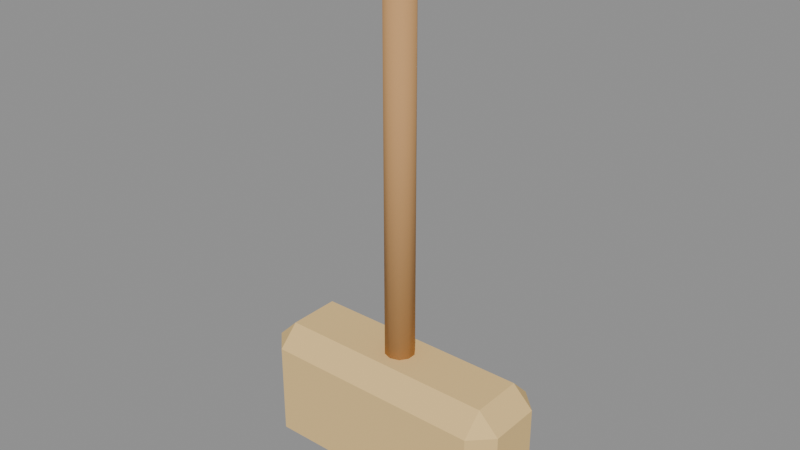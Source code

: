 # Source: broom.blend  (saved by Blender 4.5.92; exported with 4.5.12 LTS)
import bpy
from mathutils import Matrix  # noqa: F401  (used for matrix-valued properties, if any)

bpy.ops.wm.read_factory_settings(use_empty=True)
scene = bpy.context.scene
scene.name = 'Scene'

# ---- materials (node trees are filled in below, after node groups)
mat_hospital_vertex_opaque = bpy.data.materials.new('hospital_vertex_opaque')
mat_hospital_vertex_opaque.use_backface_culling = True

# ---- material node trees
mat_hospital_vertex_opaque.use_nodes = True; mat_hospital_vertex_opaque.node_tree.nodes.clear()
_N = mat_hospital_vertex_opaque.node_tree.nodes; _L = mat_hospital_vertex_opaque.node_tree.links
n0 = _N.new('ShaderNodeBsdfPrincipled'); n0.name = 'Principled BSDF'; n0.location = (-200, 100)
n0.inputs[2].default_value = 0.78
n0.inputs[13].default_value = 0.22
n1 = _N.new('ShaderNodeOutputMaterial'); n1.name = 'Material Output'; n1.location = (200, 100)
n2 = _N.new('ShaderNodeVertexColor'); n2.name = 'Color Attribute'; n2.location = (0, 0)
n2.layer_name = 'Col'
_L.new(n0.outputs[0], n1.inputs[0])
_L.new(n2.outputs[0], n0.inputs[0])
n1.is_active_output = True

# ---- meshes
me_cone = bpy.data.meshes.new('Cone')
me_cone.from_pydata([(1.699e-09, -0.01125, 0.13), (1.699e-09, -0.01125, 0.445), (-0.006613, -0.009101, 0.13), (-0.006613, -0.009101, 0.445), (-0.0107, -0.003476, 0.13), (-0.0107, -0.003476, 0.445), (-0.0107, 0.003476, 0.13), (-0.0107, 0.003476, 0.445), (-0.006613, 0.009101, 0.13), (-0.006613, 0.009101, 0.445), (-1.699e-09, 0.01125, 0.13), (-1.699e-09, 0.01125, 0.445), (0.006613, 0.009101, 0.13), (0.006613, 0.009101, 0.445), (0.0107, 0.003476, 0.13), (0.0107, 0.003476, 0.445), (0.0107, -0.003476, 0.13), (0.0107, -0.003476, 0.445), (0.006613, -0.009101, 0.13), (0.006613, -0.009101, 0.445), (-0.08541, -0.02016, 0.03325), (-0.08541, -0.036, 0.04909), (-0.1013, -0.02016, 0.04909), (-0.08541, -0.036, 0.1209), (-0.08541, -0.02016, 0.1367), (-0.1013, -0.02016, 0.1209), (-0.08541, 0.02016, 0.03325), (-0.1013, 0.02016, 0.04909), (-0.08541, 0.036, 0.04909), (-0.08541, 0.02016, 0.1367), (-0.08541, 0.036, 0.1209), (-0.1013, 0.02016, 0.1209), (0.08541, -0.02016, 0.03325), (0.1013, -0.02016, 0.04909), (0.08541, -0.036, 0.04909), (0.08541, -0.02016, 0.1367), (0.08541, -0.036, 0.1209), (0.1013, -0.02016, 0.1209), (0.08541, 0.02016, 0.03325), (0.08541, 0.036, 0.04909), (0.1013, 0.02016, 0.04909), (0.08541, 0.02016, 0.1367), (0.1013, 0.02016, 0.1209), (0.08541, 0.036, 0.1209)], [], [(0, 1, 3, 2), (2, 3, 5, 4), (4, 5, 7, 6), (6, 7, 9, 8), (8, 9, 11, 10), (10, 11, 13, 12), (12, 13, 15, 14), (14, 15, 17, 16), (3, 1, 19, 17, 15, 13, 11, 9, 7, 5), (16, 17, 19, 18), (18, 19, 1, 0), (0, 2, 4, 6, 8, 10, 12, 14, 16, 18), (20, 21, 22), (23, 24, 25), (26, 27, 28), (29, 30, 31), (32, 33, 34), (35, 36, 37), (38, 39, 40), (41, 42, 43), (26, 20, 22, 27), (21, 23, 25, 22), (24, 29, 31, 25), (30, 28, 27, 31), (38, 26, 28, 39), (29, 41, 43, 30), (42, 40, 39, 43), (32, 38, 40, 33), (41, 35, 37, 42), (36, 34, 33, 37), (20, 32, 34, 21), (35, 24, 23, 36), (26, 38, 32, 20), (22, 25, 31, 27), (34, 36, 23, 21), (41, 29, 24, 35), (28, 30, 43, 39), (40, 42, 37, 33)])
me_cone.polygons.foreach_set('use_smooth', [1, 1, 1, 1, 1, 1, 1, 1, 0, 1, 1, 0, 0, 0, 0, 0, 0, 0, 0, 0, 0, 0, 0, 0, 0, 0, 0, 0, 0, 0, 0, 0, 0, 0, 0, 0, 0, 0])
_uv = me_cone.uv_layers.new(name='UVMap')
_uv.uv.foreach_set('vector', [1.0, 0.5, 1.0, 1.0, 0.9, 1.0, 0.9, 0.5, 0.9, 0.5, 0.9, 1.0, 0.8, 1.0, 0.8, 0.5, 0.8, 0.5, 0.8, 1.0, 0.7, 1.0, 0.7, 0.5, 0.7, 0.5, 0.7, 1.0, 0.6, 1.0, 0.6, 0.5, 0.6, 0.5, 0.6, 1.0, 0.5, 1.0, 0.5, 0.5, 0.5, 0.5, 0.5, 1.0, 0.4, 1.0, 0.4, 0.5, 0.4, 0.5, 0.4, 1.0, 0.3, 1.0, 0.3, 0.5, 0.3, 0.5, 0.3, 1.0, 0.2, 1.0, 0.2, 0.5, 0.3911, 0.4442, 0.25, 0.49, 0.1089, 0.4442, 0.02175, 0.3242, 0.02175, 0.1758, 0.1089, 0.05584, 0.25, 0.01, 0.3911, 0.05584, 0.4783, 0.1758, 0.4783, 0.3242, 0.2, 0.5, 0.2, 1.0, 0.1, 1.0, 0.1, 0.5, 0.1, 0.5, 0.1, 1.0, -7.451e-08, 1.0, -7.451e-08, 0.5, 0.75, 0.49, 0.8911, 0.4442, 0.9783, 0.3242, 0.9783, 0.1758, 0.8911, 0.05584, 0.75, 0.01, 0.6089, 0.05584, 0.5217, 0.1758, 0.5217, 0.3242, 0.6089, 0.4442, 0.1446, 0.695, 0.1446, 0.75, 0.125, 0.695, 0.5867, 0.0, 0.625, 0.055, 0.5867, 0.055, 0.1446, 0.555, 0.125, 0.555, 0.1446, 0.5, 0.625, 0.2527, 0.5867, 0.2693, 0.5867, 0.195, 0.3554, 0.695, 0.4118, 0.695, 0.4002, 0.7651, 0.6379, 0.7205, 0.5867, 0.7696, 0.5867, 0.6971, 0.3554, 0.555, 0.4002, 0.4849, 0.4118, 0.555, 0.6379, 0.5295, 0.5867, 0.5529, 0.5867, 0.4804, 0.1446, 0.555, 0.1446, 0.695, 0.125, 0.695, 0.125, 0.555, 0.4133, 0.0, 0.5867, 0.0, 0.5867, 0.055, 0.4133, 0.055, 0.625, 0.055, 0.625, 0.2527, 0.5867, 0.195, 0.5867, 0.055, 0.5867, 0.2693, 0.4133, 0.2696, 0.4133, 0.195, 0.5867, 0.195, 0.3554, 0.555, 0.1446, 0.555, 0.1446, 0.5, 0.4002, 0.4849, 0.625, 0.2527, 0.6379, 0.5295, 0.5867, 0.4804, 0.5867, 0.2693, 0.5867, 0.5529, 0.4118, 0.555, 0.4002, 0.4849, 0.5867, 0.4804, 0.3554, 0.695, 0.3554, 0.555, 0.4118, 0.555, 0.4118, 0.695, 0.6379, 0.5295, 0.6379, 0.7205, 0.5867, 0.6971, 0.5867, 0.5529, 0.5867, 0.7696, 0.4002, 0.7651, 0.4118, 0.695, 0.5867, 0.6971, 0.1446, 0.695, 0.3554, 0.695, 0.4002, 0.7651, 0.1446, 0.75, 0.6379, 0.7205, 0.625, 0.9804, 0.5867, 0.9804, 0.5867, 0.7696, 0.1446, 0.555, 0.3554, 0.555, 0.3554, 0.695, 0.1446, 0.695, 0.4133, 0.055, 0.5867, 0.055, 0.5867, 0.195, 0.4133, 0.195, 0.4002, 0.7651, 0.5867, 0.7696, 0.5867, 0.9804, 0.4133, 0.9804, 0.6379, 0.5295, 0.8554, 0.555, 0.8554, 0.695, 0.6379, 0.7205, 0.4133, 0.2696, 0.5867, 0.2693, 0.5867, 0.4804, 0.4002, 0.4849, 0.4118, 0.555, 0.5867, 0.5529, 0.5867, 0.6971, 0.4118, 0.695])
_ca = me_cone.color_attributes.new('Col', 'FLOAT_COLOR', 'CORNER')
_ca.data.foreach_set('color', [0.58, 0.32, 0.13, 1.0, 0.58, 0.32, 0.13, 1.0, 0.58, 0.32, 0.13, 1.0, 0.58, 0.32, 0.13, 1.0, 0.58, 0.32, 0.13, 1.0, 0.58, 0.32, 0.13, 1.0, 0.58, 0.32, 0.13, 1.0, 0.58, 0.32, 0.13, 1.0, 0.58, 0.32, 0.13, 1.0, 0.58, 0.32, 0.13, 1.0, 0.58, 0.32, 0.13, 1.0, 0.58, 0.32, 0.13, 1.0, 0.58, 0.32, 0.13, 1.0, 0.58, 0.32, 0.13, 1.0, 0.58, 0.32, 0.13, 1.0, 0.58, 0.32, 0.13, 1.0, 0.58, 0.32, 0.13, 1.0, 0.58, 0.32, 0.13, 1.0, 0.58, 0.32, 0.13, 1.0, 0.58, 0.32, 0.13, 1.0, 0.58, 0.32, 0.13, 1.0, 0.58, 0.32, 0.13, 1.0, 0.58, 0.32, 0.13, 1.0, 0.58, 0.32, 0.13, 1.0, 0.58, 0.32, 0.13, 1.0, 0.58, 0.32, 0.13, 1.0, 0.58, 0.32, 0.13, 1.0, 0.58, 0.32, 0.13, 1.0, 0.58, 0.32, 0.13, 1.0, 0.58, 0.32, 0.13, 1.0, 0.58, 0.32, 0.13, 1.0, 0.58, 0.32, 0.13, 1.0, 0.58, 0.32, 0.13, 1.0, 0.58, 0.32, 0.13, 1.0, 0.58, 0.32, 0.13, 1.0, 0.58, 0.32, 0.13, 1.0, 0.58, 0.32, 0.13, 1.0, 0.58, 0.32, 0.13, 1.0, 0.58, 0.32, 0.13, 1.0, 0.58, 0.32, 0.13, 1.0, 0.58, 0.32, 0.13, 1.0, 0.58, 0.32, 0.13, 1.0, 0.58, 0.32, 0.13, 1.0, 0.58, 0.32, 0.13, 1.0, 0.58, 0.32, 0.13, 1.0, 0.58, 0.32, 0.13, 1.0, 0.58, 0.32, 0.13, 1.0, 0.58, 0.32, 0.13, 1.0, 0.58, 0.32, 0.13, 1.0, 0.58, 0.32, 0.13, 1.0, 0.58, 0.32, 0.13, 1.0, 0.58, 0.32, 0.13, 1.0, 0.58, 0.32, 0.13, 1.0, 0.58, 0.32, 0.13, 1.0, 0.58, 0.32, 0.13, 1.0, 0.58, 0.32, 0.13, 1.0, 0.58, 0.32, 0.13, 1.0, 0.58, 0.32, 0.13, 1.0, 0.58, 0.32, 0.13, 1.0, 0.58, 0.32, 0.13, 1.0, 0.85, 0.59, 0.25, 1.0, 0.85, 0.59, 0.25, 1.0, 0.85, 0.59, 0.25, 1.0, 0.85, 0.59, 0.25, 1.0, 0.85, 0.59, 0.25, 1.0, 0.85, 0.59, 0.25, 1.0, 0.85, 0.59, 0.25, 1.0, 0.85, 0.59, 0.25, 1.0, 0.85, 0.59, 0.25, 1.0, 0.85, 0.59, 0.25, 1.0, 0.85, 0.59, 0.25, 1.0, 0.85, 0.59, 0.25, 1.0, 0.85, 0.59, 0.25, 1.0, 0.85, 0.59, 0.25, 1.0, 0.85, 0.59, 0.25, 1.0, 0.85, 0.59, 0.25, 1.0, 0.85, 0.59, 0.25, 1.0, 0.85, 0.59, 0.25, 1.0, 0.85, 0.59, 0.25, 1.0, 0.85, 0.59, 0.25, 1.0, 0.85, 0.59, 0.25, 1.0, 0.85, 0.59, 0.25, 1.0, 0.85, 0.59, 0.25, 1.0, 0.85, 0.59, 0.25, 1.0, 0.85, 0.59, 0.25, 1.0, 0.85, 0.59, 0.25, 1.0, 0.85, 0.59, 0.25, 1.0, 0.85, 0.59, 0.25, 1.0, 0.85, 0.59, 0.25, 1.0, 0.85, 0.59, 0.25, 1.0, 0.85, 0.59, 0.25, 1.0, 0.85, 0.59, 0.25, 1.0, 0.85, 0.59, 0.25, 1.0, 0.85, 0.59, 0.25, 1.0, 0.85, 0.59, 0.25, 1.0, 0.85, 0.59, 0.25, 1.0, 0.85, 0.59, 0.25, 1.0, 0.85, 0.59, 0.25, 1.0, 0.85, 0.59, 0.25, 1.0, 0.85, 0.59, 0.25, 1.0, 0.85, 0.59, 0.25, 1.0, 0.85, 0.59, 0.25, 1.0, 0.85, 0.59, 0.25, 1.0, 0.85, 0.59, 0.25, 1.0, 0.85, 0.59, 0.25, 1.0, 0.85, 0.59, 0.25, 1.0, 0.85, 0.59, 0.25, 1.0, 0.85, 0.59, 0.25, 1.0, 0.85, 0.59, 0.25, 1.0, 0.85, 0.59, 0.25, 1.0, 0.85, 0.59, 0.25, 1.0, 0.85, 0.59, 0.25, 1.0, 0.85, 0.59, 0.25, 1.0, 0.85, 0.59, 0.25, 1.0, 0.85, 0.59, 0.25, 1.0, 0.85, 0.59, 0.25, 1.0, 0.85, 0.59, 0.25, 1.0, 0.85, 0.59, 0.25, 1.0, 0.85, 0.59, 0.25, 1.0, 0.85, 0.59, 0.25, 1.0, 0.85, 0.59, 0.25, 1.0, 0.85, 0.59, 0.25, 1.0, 0.85, 0.59, 0.25, 1.0, 0.85, 0.59, 0.25, 1.0, 0.85, 0.59, 0.25, 1.0, 0.85, 0.59, 0.25, 1.0, 0.85, 0.59, 0.25, 1.0, 0.85, 0.59, 0.25, 1.0, 0.85, 0.59, 0.25, 1.0, 0.85, 0.59, 0.25, 1.0, 0.85, 0.59, 0.25, 1.0, 0.85, 0.59, 0.25, 1.0, 0.85, 0.59, 0.25, 1.0, 0.85, 0.59, 0.25, 1.0, 0.85, 0.59, 0.25, 1.0, 0.85, 0.59, 0.25, 1.0, 0.85, 0.59, 0.25, 1.0, 0.85, 0.59, 0.25, 1.0, 0.85, 0.59, 0.25, 1.0, 0.85, 0.59, 0.25, 1.0, 0.85, 0.59, 0.25, 1.0, 0.85, 0.59, 0.25, 1.0, 0.85, 0.59, 0.25, 1.0, 0.85, 0.59, 0.25, 1.0, 0.85, 0.59, 0.25, 1.0, 0.85, 0.59, 0.25, 1.0, 0.85, 0.59, 0.25, 1.0, 0.85, 0.59, 0.25, 1.0, 0.85, 0.59, 0.25, 1.0, 0.85, 0.59, 0.25, 1.0, 0.85, 0.59, 0.25, 1.0, 0.85, 0.59, 0.25, 1.0, 0.85, 0.59, 0.25, 1.0, 0.85, 0.59, 0.25, 1.0, 0.85, 0.59, 0.25, 1.0, 0.85, 0.59, 0.25, 1.0])
me_cone.materials.append(mat_hospital_vertex_opaque)
me_cone.update()

# ---- objects
ob_broom = bpy.data.objects.new('broom', me_cone)

# ---- transforms, parenting, visibility, modifiers, constraints
ob_broom.location = (0.0, 0.0, 0.0)
_vg = ob_broom.vertex_groups.new(name='root')

# ---- collection membership
scene.collection.objects.link(ob_broom)

# ---- scene / render settings (as saved in the file)
scene.frame_start = 1; scene.frame_end = 49; scene.frame_set(1)
scene.render.engine = 'BLENDER_EEVEE_NEXT'
bpy.context.view_layer.update()

# ---- added for rendering (the .blend has no active camera and no usable light): camera, sun + grey world if the file has none
cam_auto = bpy.data.cameras.new('AutoCamera')
cam_auto.lens = 50.0
cam_auto.sensor_width = 36.0
cam_auto.clip_end = 1000.0
ob_auto_camera = bpy.data.objects.new('AutoCamera', cam_auto)
scene.collection.objects.link(ob_auto_camera)
ob_auto_camera.location = (0.429735, -0.515682, 0.582913)
ob_auto_camera.rotation_euler = (1.09748, -7.21219e-08, 0.694738)
scene.camera = ob_auto_camera
light_auto_sun = bpy.data.lights.new('AutoSun', 'SUN')
light_auto_sun.energy = 3.0
light_auto_sun.angle = 0.0523599
ob_auto_sun = bpy.data.objects.new('AutoSun', light_auto_sun)
scene.collection.objects.link(ob_auto_sun)
ob_auto_sun.rotation_euler = (0.872665, 0.174533, 0.523599)
if scene.world is None:
    world_auto = bpy.data.worlds.new('AutoWorld')
    world_auto.color = (0.3, 0.3, 0.3)
    scene.world = world_auto
bpy.context.view_layer.update()
